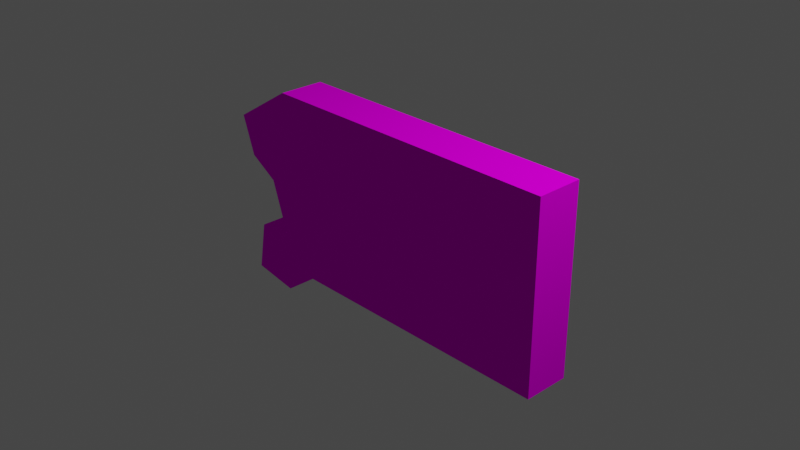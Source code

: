 # Source: mesh.blend  (saved by Blender 2.93.20; exported with 4.5.12 LTS)
import bpy
from mathutils import Matrix  # noqa: F401  (used for matrix-valued properties, if any)

bpy.ops.wm.read_factory_settings(use_empty=True)
scene = bpy.context.scene
scene.name = 'Scene'

# ---- collections
col_collection = bpy.data.collections.new('Collection'); scene.collection.children.link(col_collection)

# ---- images (referenced by path relative to the original .blend; pixels are not part of the script)
import os
ASSET_DIR = os.environ.get("B2B_ASSET_DIR", "")  # directory of the original .blend (textures are referenced by path, not embedded)
HERE = os.path.dirname(os.path.abspath(__file__))  # packed textures are extracted next to this script under _unpacked/

def load_image(name, relpath, width, height, colorspace="sRGB"):
    """Load a texture the original file referenced (path relative to the .blend, or extracted next to this script)."""
    p = next((c for c in (os.path.join(HERE, relpath), os.path.join(ASSET_DIR, relpath)) if relpath and os.path.exists(c)), "")
    if p:
        img = bpy.data.images.load(p, check_existing=True)
        img.name = name
    else:  # same state as the original file: an image datablock whose file is absent (Cycles renders it pink)
        img = bpy.data.images.new(name, width, height)
        img.source = "FILE"
        img.filepath = "//" + (relpath or name)
    img.colorspace_settings.name = colorspace
    return img
img_wep_cart_png = load_image('wep_cart.png', 'wep_cart.png', 1024, 1024, 'sRGB')

# ---- materials (node trees are filled in below, after node groups)
mat_material = bpy.data.materials.new('Material')
mat_material.alpha_threshold = 0.0
mat_material.use_backface_culling = True
mat_material.use_transparent_shadow = False
mat_material.line_color = (0.0, 0.0, 0.0, 1.0)

# ---- material node trees
mat_material.use_nodes = True; mat_material.node_tree.nodes.clear()
_N = mat_material.node_tree.nodes; _L = mat_material.node_tree.links
n0 = _N.new('ShaderNodeOutputMaterial'); n0.name = 'Material Output'; n0.location = (300, 300)
n1 = _N.new('ShaderNodeBsdfPrincipled'); n1.name = 'Principled BSDF'; n1.location = (10, 300)
n1.distribution = 'GGX'
n1.subsurface_method = 'BURLEY'
n1.inputs[2].default_value = 1.0
n1.inputs[3].default_value = 1.45
n1.inputs[13].default_value = 0.0
n1.inputs[20].default_value = 1.0
n1.inputs[27].default_value = (0.0, 0.0, 0.0, 1.0)
n1.inputs[28].default_value = 1.0
n2 = _N.new('ShaderNodeTexImage'); n2.name = 'Image Texture'; n2.location = (-280, 280)
n2.image = img_wep_cart_png
n2.interpolation = 'Closest'
_L.new(n1.outputs[0], n0.inputs[0])
_L.new(n2.outputs[0], n1.inputs[0])
n0.is_active_output = True

# ---- world
world_world = bpy.data.worlds.new('World'); scene.world = world_world
world_world.use_nodes = True; world_world.node_tree.nodes.clear()
_N = world_world.node_tree.nodes; _L = world_world.node_tree.links
n0 = _N.new('ShaderNodeOutputWorld'); n0.name = 'World Output'; n0.location = (300, 300)
n1 = _N.new('ShaderNodeBackground'); n1.name = 'Background'; n1.location = (10, 300)
n1.inputs[0].default_value = (0.05088, 0.05088, 0.05088, 1.0)
_L.new(n1.outputs[0], n0.inputs[0])
n0.is_active_output = True
world_world.color = (0.05088, 0.05088, 0.05088)
world_world.use_sun_shadow = False
world_world.sun_shadow_jitter_overblur = 0.0

# ---- cameras
cam_camera = bpy.data.cameras.new('Camera')
cam_camera.clip_end = 100.0
cam_camera.ortho_scale = 7.314

# ---- lights
light_light = bpy.data.lights.new('Light', 'POINT')
light_light.transmission_factor = 0.0
light_light.energy = 1000.0
light_light.shadow_soft_size = 0.1
light_light.shadow_maximum_resolution = 0.006
light_light.use_absolute_resolution = True

# ---- meshes
me_cube = bpy.data.meshes.new('Cube')
me_cube.from_pydata([(0.7157, 0.1525, -0.602), (0.9031, 0.1525, 0.6256), (0.7157, -0.1525, -0.602), (0.9031, -0.1525, 0.6256), (-1.187, 0.1525, -0.602), (-1.187, 0.1525, 0.6256), (-1.187, -0.1525, -0.602), (-1.187, -0.1525, 0.6256), (0.9317, 0.1525, -0.3575), (0.9317, -0.1525, -0.3575), (1.047, 0.1525, -0.01492), (1.336, 0.1525, 0.3615), (1.047, -0.1525, -0.01492), (1.336, -0.1525, 0.3615), (1.246, 0.1525, 0.105), (1.246, -0.1525, 0.105), (0.9203, 0.1525, -0.7778), (0.9203, -0.1525, -0.7778), (1.181, 0.1525, -0.3871), (1.181, -0.1525, -0.3871), (1.241, 0.1525, -0.7254), (1.241, -0.1525, -0.7254)], [], [(2, 3, 7, 6), (6, 7, 5, 4), (4, 5, 1, 0), (2, 6, 4, 0), (7, 3, 1, 5), (3, 12, 13), (9, 2, 17, 21, 19), (3, 2, 9), (0, 1, 8), (14, 11, 13, 15), (8, 1, 10), (1, 3, 13, 11), (9, 8, 10, 12), (10, 14, 15, 12), (21, 20, 18, 19), (2, 0, 16, 17), (0, 8, 18, 20, 16), (8, 9, 19, 18), (17, 16, 20, 21), (12, 3, 9), (13, 12, 15), (10, 1, 11), (11, 14, 10)])
_uv = me_cube.uv_layers.new(name='UVMap')
_uv.uv.foreach_set('vector', [0.25, 0.5312, 0.1875, 0.9688, 0.875, 0.9688, 0.875, 0.5312, 0.8125, 0.125, 0.8125, 0.5, 0.75, 0.5, 0.75, 0.125, 0.875, 0.5312, 0.875, 0.9688, 0.1875, 0.9688, 0.25, 0.5312, 0.3438, 0.7188, 0.7812, 0.7188, 0.7812, 0.7812, 0.3438, 0.7812, 0.5312, 0.7188, 0.5312, 0.4688, 0.5938, 0.4688, 0.5938, 0.7188, 0.1875, 0.9688, 0.125, 0.75, 0.03125, 0.875, 0.1562, 0.625, 0.25, 0.5312, 0.1875, 0.4688, 0.0625, 0.4688, 0.0625, 0.5938, 0.1875, 0.9688, 0.25, 0.5312, 0.1562, 0.625, 0.25, 0.5312, 0.1875, 0.9688, 0.1562, 0.625, 0.5938, 0.125, 0.5938, 0.2188, 0.5312, 0.2188, 0.5312, 0.125, 0.1562, 0.625, 0.1875, 0.9688, 0.125, 0.75, 0.5938, 0.3438, 0.5312, 0.3438, 0.5312, 0.2188, 0.5938, 0.2188, 0.1875, 0.625, 0.09375, 0.625, 0.09375, 0.4688, 0.1875, 0.4688, 0.09375, 0.7188, 0.09375, 0.625, 0.1875, 0.625, 0.1875, 0.7188, 0.1875, 0.5938, 0.09375, 0.5938, 0.09375, 0.4688, 0.1875, 0.4688, 0.1875, 0.7188, 0.125, 0.7188, 0.125, 0.6562, 0.1875, 0.6562, 0.25, 0.5312, 0.1562, 0.625, 0.0625, 0.5938, 0.0625, 0.4688, 0.1875, 0.4688, 0.09375, 0.6562, 0.1875, 0.6562, 0.1875, 0.75, 0.09375, 0.75, 0.1562, 0.75, 0.09375, 0.75, 0.09375, 0.6875, 0.1562, 0.6875, 0.125, 0.75, 0.1875, 0.9688, 0.1562, 0.625, 0.03125, 0.875, 0.125, 0.75, 0.03125, 0.7812, 0.125, 0.75, 0.1875, 0.9688, 0.03125, 0.875, 0.03125, 0.875, 0.03125, 0.7812, 0.125, 0.75])
me_cube.materials.append(mat_material)
me_cube.use_remesh_preserve_volume = False
me_cube.use_remesh_preserve_attributes = False
me_cube.use_mirror_y = True
me_cube.use_mirror_vertex_groups = False
me_cube.update()

# ---- objects
ob_cube = bpy.data.objects.new('Cube', me_cube)
ob_light = bpy.data.objects.new('Light', light_light)
ob_camera = bpy.data.objects.new('Camera', cam_camera)
ob_empty = bpy.data.objects.new('Empty', None)

# ---- transforms, parenting, visibility, modifiers, constraints
ob_cube.location = (0.06081, -0.04776, -0.007642)
ob_cube.rotation_euler = (0.0, 0.0, -3.142)
ob_cube.scale = (1.674, 1.674, 1.674)
ob_cube.lock_rotations_4d = False
ob_cube.empty_display_type = 'ARROWS'
ob_cube.lineart.crease_threshold = 0.0
ob_cube.use_mesh_mirror_y = True
ob_light.location = (4.076, 1.005, 5.904)
ob_light.rotation_euler = (0.6503, 0.05522, 1.866)
ob_light.lock_rotations_4d = False
ob_light.empty_display_type = 'ARROWS'
ob_light.color = (0.0, 0.0, 0.0, 0.0)
ob_light.lineart.crease_threshold = 0.0
ob_camera.location = (7.359, -6.926, 4.958)
ob_camera.rotation_euler = (1.109, 0.0, 0.8149)
ob_camera.lock_rotations_4d = False
ob_camera.empty_display_type = 'ARROWS'
ob_camera.color = (0.0, 0.0, 0.0, 0.0)
ob_camera.display_type = 'WIRE'
ob_camera.lineart.crease_threshold = 0.0
ob_empty.location = (36.43, -14.46, -14.53)
ob_empty.rotation_euler = (1.571, -0.0, 0.0)
ob_empty.scale = (-9.699, 9.699, 9.699)
ob_empty.empty_display_type = 'IMAGE'
ob_empty.empty_display_size = 5.0

# ---- collection membership
col_collection.objects.link(ob_cube)
col_collection.objects.link(ob_light)
col_collection.objects.link(ob_camera)
col_collection.objects.link(ob_empty)

# ---- scene / render settings (as saved in the file)
scene.camera = ob_camera
scene.frame_start = 1; scene.frame_end = 1; scene.frame_set(18)
scene.render.engine = 'BLENDER_EEVEE_NEXT'
scene.cycles.use_denoising = False
scene.cycles.samples = 128
scene.cycles.sampling_pattern = 'TABULATED_SOBOL'
scene.cycles.use_adaptive_sampling = False
scene.cycles.use_light_tree = False
scene.view_settings.view_transform = 'Filmic'
bpy.context.view_layer.update()
